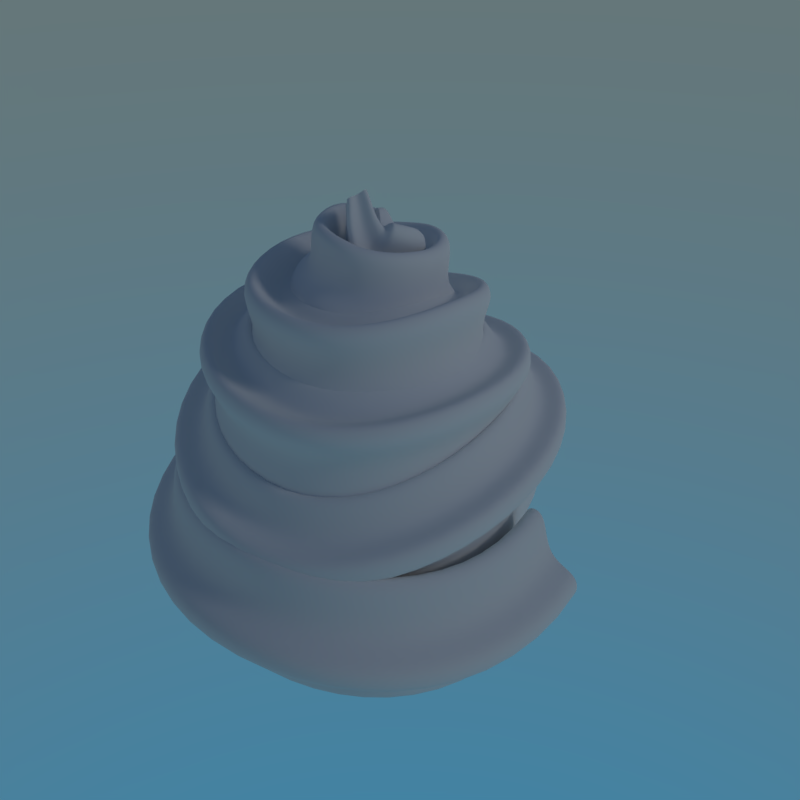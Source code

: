 # Source: Ice_cream.blend  (saved by Blender 2.78.0; exported with 4.5.12 LTS)
import bpy
from mathutils import Matrix  # noqa: F401  (used for matrix-valued properties, if any)

bpy.ops.wm.read_factory_settings(use_empty=True)
scene = bpy.context.scene
scene.name = 'Scene'

# ---- collections
col_collection_1 = bpy.data.collections.new('Collection 1'); scene.collection.children.link(col_collection_1)
col_collection_10 = bpy.data.collections.new('Collection 10'); scene.collection.children.link(col_collection_10)
col_collection_20 = bpy.data.collections.new('Collection 20'); scene.collection.children.link(col_collection_20)

# ---- materials (node trees are filled in below, after node groups)
mat_x = bpy.data.materials.new('マテリアル')
mat_x.alpha_threshold = 0.0
mat_x.roughness = 0.5
mat_001 = bpy.data.materials.new('マテリアル.001')
mat_001.alpha_threshold = 0.0
mat_001.roughness = 0.5

# ---- material node trees
mat_x.use_nodes = True; mat_x.node_tree.nodes.clear()
_N = mat_x.node_tree.nodes; _L = mat_x.node_tree.links
n0 = _N.new('ShaderNodeOutputMaterial'); n0.name = 'マテリアル出力'; n0.location = (300, 300)
n1 = _N.new('ShaderNodeBsdfDiffuse'); n1.name = 'ディフューズBSDF'; n1.location = (10, 300)
_L.new(n1.outputs[0], n0.inputs[0])
n0.is_active_output = True
mat_001.use_nodes = True; mat_001.node_tree.nodes.clear()
_N = mat_001.node_tree.nodes; _L = mat_001.node_tree.links
n0 = _N.new('ShaderNodeOutputMaterial'); n0.name = 'マテリアル出力'; n0.location = (300, 300)
n1 = _N.new('ShaderNodeBsdfAnisotropic'); n1.name = '光沢BSDF'; n1.location = (10, 300)
n1.distribution = 'GGX'
n1.inputs[1].default_value = 0.9641
_L.new(n1.outputs[0], n0.inputs[0])
n0.is_active_output = True

# ---- world
world_world = bpy.data.worlds.new('World'); scene.world = world_world
world_world.use_nodes = True; world_world.node_tree.nodes.clear()
_N = world_world.node_tree.nodes; _L = world_world.node_tree.links
n0 = _N.new('ShaderNodeOutputWorld'); n0.name = 'ワールド出力'; n0.location = (300, 300)
n1 = _N.new('ShaderNodeBackground'); n1.name = '背景'; n1.location = (10, 300)
n2 = _N.new('ShaderNodeTexSky'); n2.name = '大気テクスチャ'; n2.location = (-190, 300)
n2.sky_type = 'HOSEK_WILKIE'
n2.sun_elevation = 1.571
_L.new(n1.outputs[0], n0.inputs[0])
_L.new(n2.outputs[0], n1.inputs[0])
n0.is_active_output = True
world_world.color = (0.05088, 0.05088, 0.05088)
world_world.use_sun_shadow = False
world_world.sun_shadow_jitter_overblur = 0.0
world_world.cycles.sampling_method = 'MANUAL'

# ---- cameras
cam_x = bpy.data.cameras.new('カメラ')
cam_x.clip_end = 100.0
cam_x.lens = 35.0
cam_x.sensor_width = 32.0
cam_x.sensor_height = 18.0
cam_x.display_size = 2.0
cam_x.dof.focus_distance = 0.0

# ---- lights
light_lamp_002 = bpy.data.lights.new('Lamp.002', 'SUN')
light_lamp_002.transmission_factor = 0.0
light_lamp_002.cutoff_distance = 30.0
light_lamp_002.angle = 0.1993
light_lamp_002.energy = 0.1
light_lamp_002.shadow_buffer_clip_start = 1.001
light_lamp_002.shadow_soft_size = 0.1
light_lamp_002.shadow_cascade_max_distance = 1000.0
light_lamp_001 = bpy.data.lights.new('Lamp.001', 'SUN')
light_lamp_001.transmission_factor = 0.0
light_lamp_001.cutoff_distance = 30.0
light_lamp_001.angle = 0.1993
light_lamp_001.energy = 0.1
light_lamp_001.shadow_buffer_clip_start = 1.001
light_lamp_001.shadow_soft_size = 0.1
light_lamp_001.shadow_cascade_max_distance = 1000.0
light_lamp = bpy.data.lights.new('Lamp', 'SUN')
light_lamp.transmission_factor = 0.0
light_lamp.cutoff_distance = 30.0
light_lamp.angle = 0.1993
light_lamp.energy = 0.3
light_lamp.shadow_buffer_clip_start = 1.001
light_lamp.shadow_soft_size = 0.1
light_lamp.shadow_cascade_max_distance = 1000.0

# ---- curves / text
cu_001 = bpy.data.curves.new('ベジエ円.001', 'CURVE')
cu_001.dimensions = '2D'
_sp = cu_001.splines.new('BEZIER'); _sp.bezier_points.add(7)
_sp.bezier_points.foreach_set('co', [-1.0, 0.0, 0.0, -0.4095, 0.4095, 0.0, 0.0, 1.0, 0.0, 0.4095, 0.4095, 0.0, 1.0, 0.0, 0.0, 0.4095, -0.4095, 0.0, 0.0, -1.0, 0.0, -0.4095, -0.4095, 0.0])
_sp.bezier_points.foreach_set('handle_left', [-1.0, -0.2806, 0.0, -0.6079, 0.2111, 0.0, -0.2806, 1.0, 0.0, 0.2111, 0.6079, 0.0, 1.0, 0.2806, 0.0, 0.6079, -0.2111, 0.0, 0.2806, -1.0, 0.0, -0.2111, -0.6079, 0.0])
_sp.bezier_points.foreach_set('handle_right', [-1.0, 0.2806, 0.0, -0.2111, 0.6079, 0.0, 0.2806, 1.0, 0.0, 0.6079, 0.2111, 0.0, 1.0, -0.2806, 0.0, 0.2111, -0.6079, 0.0, -0.2806, -1.0, 0.0, -0.6079, -0.2111, 0.0])
for _p, _l, _r in zip(_sp.bezier_points, ['AUTO', 'AUTO', 'AUTO', 'AUTO', 'AUTO', 'AUTO', 'AUTO', 'AUTO'], ['AUTO', 'AUTO', 'AUTO', 'AUTO', 'AUTO', 'AUTO', 'AUTO', 'AUTO']): _p.handle_left_type = _l; _p.handle_right_type = _r
_sp.order_u = 0
_sp.order_v = 0
_sp.use_cyclic_u = True
cu_001.use_path = True
cu_001.use_path_clamp = True
cu_001.bevel_resolution = 0
cu_001.fill_mode = 'BOTH'
cu_x = bpy.data.curves.new('ベジエカーブ', 'CURVE')
cu_x.dimensions = '3D'
_sp = cu_x.splines.new('BEZIER'); _sp.bezier_points.add(21)
_sp.bezier_points.foreach_set('co', [-1.29, 0.000989, -0.01592, -0.0004496, 1.29, -0.01592, 1.39, -0.01663, -0.01592, -0.0004496, -1.288, 0.2678, -1.014, -0.006208, 0.3835, -0.01035, 1.055, 0.2357, 1.159, 0.00932, 0.3969, 0.0, -1.062, 0.4596, -0.7712, 0.0145, 0.6586, 5.96e-08, 0.8271, 0.6586, 0.942, -0.006208, 0.6945, 0.04141, -0.7516, 0.7012, -0.528, -0.04762, 0.8936, 0.005176, 0.558, 0.8936, 0.6263, 0.0145, 0.8936, 1.192e-07, -0.5238, 0.943, -0.2577, -0.03605, 1.003, 0.01165, 0.1895, 1.049, 0.3064, -0.07597, 1.078, -0.03557, -0.2044, 1.113, 0.01447, -0.003821, 1.23, 0.1054, -0.03338, 1.397])
_sp.bezier_points.foreach_set('handle_left', [-1.359, -0.6973, 0.1041, -0.7123, 1.279, -0.01592, 1.391, 0.724, -0.09744, 0.7313, -1.351, 0.1486, -1.042, -0.6453, 0.3963, -0.5831, 1.031, 0.2351, 1.156, 0.6216, 0.3321, 0.6078, -1.12, 0.3722, -0.8094, -0.5045, 0.6082, -0.4369, 0.808, 0.65, 0.9502, 0.4848, 0.6816, 0.4908, -0.7914, 0.632, -0.5388, -0.4054, 0.8444, -0.3092, 0.5375, 0.8936, 0.6274, 0.3364, 0.8789, 0.3146, -0.5826, 0.8998, -0.2987, -0.2462, 0.9699, -0.1254, 0.1923, 1.03, 0.3346, 0.07466, 1.053, 0.06249, -0.2716, 1.033, -0.02338, -0.04215, 1.154, 0.06993, -0.02184, 1.332])
_sp.bezier_points.foreach_set('handle_right', [-1.221, 0.6993, -0.136, 0.7445, 1.302, -0.01592, 1.39, -0.7562, 0.06549, -0.6297, -1.235, 0.3702, -0.9897, 0.5664, 0.3721, 0.6049, 1.081, 0.2364, 1.163, -0.6041, 0.4618, -0.5152, -1.013, 0.5336, -0.7393, 0.4487, 0.7008, 0.4907, 0.8487, 0.6684, 0.9344, -0.4624, 0.7065, -0.3144, -0.72, 0.7561, -0.5185, 0.2643, 0.9365, 0.3267, 0.5789, 0.8936, 0.6252, -0.3082, 0.9083, -0.211, -0.4844, 0.972, -0.2315, 0.09812, 1.024, 0.1655, 0.1863, 1.07, 0.2803, -0.215, 1.101, -0.09903, -0.1608, 1.164, 0.0452, 0.02731, 1.291, 0.141, -0.04492, 1.462])
for _p, _l, _r in zip(_sp.bezier_points, ['ALIGNED', 'AUTO', 'AUTO', 'AUTO', 'AUTO', 'AUTO', 'AUTO', 'AUTO', 'AUTO', 'AUTO', 'AUTO', 'AUTO', 'AUTO', 'AUTO', 'AUTO', 'AUTO', 'AUTO', 'AUTO', 'AUTO', 'AUTO', 'AUTO', 'AUTO'], ['ALIGNED', 'AUTO', 'AUTO', 'AUTO', 'AUTO', 'AUTO', 'AUTO', 'AUTO', 'AUTO', 'AUTO', 'AUTO', 'AUTO', 'AUTO', 'AUTO', 'AUTO', 'AUTO', 'AUTO', 'AUTO', 'AUTO', 'AUTO', 'AUTO', 'AUTO']): _p.handle_left_type = _l; _p.handle_right_type = _r
_sp.order_u = 0
_sp.order_v = 0
_sp.material_index = 1
cu_x.materials.append(mat_x)
cu_x.materials.append(mat_001)
cu_x.use_path = True
cu_x.use_path_clamp = True
cu_x.bevel_mode = 'OBJECT'
cu_x.bevel_depth = 0.99
cu_x.fill_mode = 'HALF'
cu_x.use_fill_caps = True
cu_001_1 = bpy.data.curves.new('ベジエカーブ.001', 'CURVE')
cu_001_1.dimensions = '3D'
_sp = cu_001_1.splines.new('BEZIER'); _sp.bezier_points.add(4)
_sp.bezier_points.foreach_set('co', [-1.0, 1.007, 0.0, -0.4826, 0.781, -0.1594, 1.002, 0.6281, -0.1721, 1.046, 0.4258, -0.07453, 1.14, 0.2391, 0.03913])
_sp.bezier_points.foreach_set('handle_left', [-1.202, 1.095, 0.06225, -0.702, 0.838, -0.1267, 0.6695, 0.9034, -0.2887, 1.019, 0.5013, -0.1154, 1.118, 0.2843, 0.01159])
_sp.bezier_points.foreach_set('handle_right', [-0.798, 0.9186, -0.06225, 0.07545, 0.636, -0.2428, 1.045, 0.5925, -0.157, 1.074, 0.3478, -0.03226, 1.177, 0.1662, 0.0835])
for _p, _l, _r in zip(_sp.bezier_points, ['AUTO', 'AUTO', 'AUTO', 'ALIGNED', 'ALIGNED'], ['AUTO', 'AUTO', 'ALIGNED', 'AUTO', 'AUTO']): _p.handle_left_type = _l; _p.handle_right_type = _r
_sp.order_u = 0
_sp.order_v = 0
cu_001_1.use_path = True
cu_001_1.use_path_clamp = True
cu_001_1.bevel_resolution = 0
cu_001_1.fill_mode = 'HALF'

# ---- objects
ob_x = bpy.data.objects.new('ベジエ円', cu_001)
ob_x_1 = bpy.data.objects.new('ベジエカーブ', cu_x)
ob_001 = bpy.data.objects.new('ベジエカーブ.001', cu_001_1)
ob_lamp_002 = bpy.data.objects.new('Lamp.002', light_lamp_002)
ob_lamp_001 = bpy.data.objects.new('Lamp.001', light_lamp_001)
ob_lamp = bpy.data.objects.new('Lamp', light_lamp)
ob_x_2 = bpy.data.objects.new('カメラ', cam_x)

# ---- transforms, parenting, visibility, modifiers, constraints
ob_x.location = (4.651, 0.0, 0.0)
ob_x.scale = (0.3419, 0.3419, 0.3419)
ob_x.hide_render = True
ob_x.lineart.crease_threshold = 0.0
ob_x_1.location = (0.0, 0.0, 0.0)
ob_x_1.rotation_euler = (0.0, -0.0, 3.142)
ob_x_1.scale = (1.0, 1.0, 1.673)
ob_x_1.lineart.crease_threshold = 0.0
ob_001.location = (-2.997, 0.0, 0.0)
ob_001.lineart.crease_threshold = 0.0
ob_lamp_002.location = (-0.09501, 6.843, -3.057)
ob_lamp_002.rotation_euler = (0.6503, 0.05522, 1.866)
ob_lamp_002.lock_rotations_4d = False
ob_lamp_002.empty_display_type = 'ARROWS'
ob_lamp_002.color = (0.0, 0.0, 0.0, 0.0)
ob_lamp_002.hide_viewport = True
ob_lamp_002.lineart.crease_threshold = 0.0
_c = ob_lamp_002.constraints.new('DAMPED_TRACK'); _c.name = 'AutoTrack'
_c.target = ob_x_1
_c.track_axis = 'TRACK_NEGATIVE_Z'
ob_lamp_001.location = (-5.335, 4.6, -3.057)
ob_lamp_001.rotation_euler = (0.6503, 0.05522, 1.866)
ob_lamp_001.lock_rotations_4d = False
ob_lamp_001.empty_display_type = 'ARROWS'
ob_lamp_001.color = (0.0, 0.0, 0.0, 0.0)
ob_lamp_001.hide_viewport = True
ob_lamp_001.lineart.crease_threshold = 0.0
_c = ob_lamp_001.constraints.new('DAMPED_TRACK'); _c.name = 'AutoTrack'
_c.target = ob_x_1
_c.track_axis = 'TRACK_NEGATIVE_Z'
ob_lamp.location = (8.383, 2.208, 5.375)
ob_lamp.rotation_euler = (0.6503, 0.05522, 1.866)
ob_lamp.lock_rotations_4d = False
ob_lamp.empty_display_type = 'ARROWS'
ob_lamp.color = (0.0, 0.0, 0.0, 0.0)
ob_lamp.lineart.crease_threshold = 0.0
_c = ob_lamp.constraints.new('DAMPED_TRACK'); _c.name = 'AutoTrack'
_c.target = ob_x_1
_c.track_axis = 'TRACK_NEGATIVE_Z'
ob_x_2.location = (2.715, -4.095, 4.412)
ob_x_2.rotation_euler = (0.9493, 1.286e-07, 0.5463)
ob_x_2.lineart.crease_threshold = 0.0
cu_x.bevel_object = ob_x
cu_x.taper_object = ob_001

# ---- collection membership
col_collection_1.objects.link(ob_x)
col_collection_1.objects.link(ob_x_1)
col_collection_10.objects.link(ob_001)
col_collection_20.objects.link(ob_lamp_002)
col_collection_20.objects.link(ob_lamp_001)
col_collection_20.objects.link(ob_lamp)
col_collection_20.objects.link(ob_x_2)

# ---- scene / render settings (as saved in the file)
scene.camera = ob_x_2
scene.frame_start = 1; scene.frame_end = 250; scene.frame_set(1)
scene.render.engine = 'CYCLES'
scene.render.resolution_x = 1000
scene.render.resolution_y = 1000
scene.render.resolution_percentage = 30
scene.render.dither_intensity = 0.0
scene.cycles.use_denoising = False
scene.cycles.samples = 128
scene.cycles.sampling_pattern = 'TABULATED_SOBOL'
scene.cycles.light_sampling_threshold = 0.0
scene.cycles.use_adaptive_sampling = False
scene.cycles.use_light_tree = False
scene.cycles.blur_glossy = 0.0
scene.cycles.sample_clamp_indirect = 0.0
scene.view_settings.view_transform = 'Standard'
bpy.context.view_layer.update()
